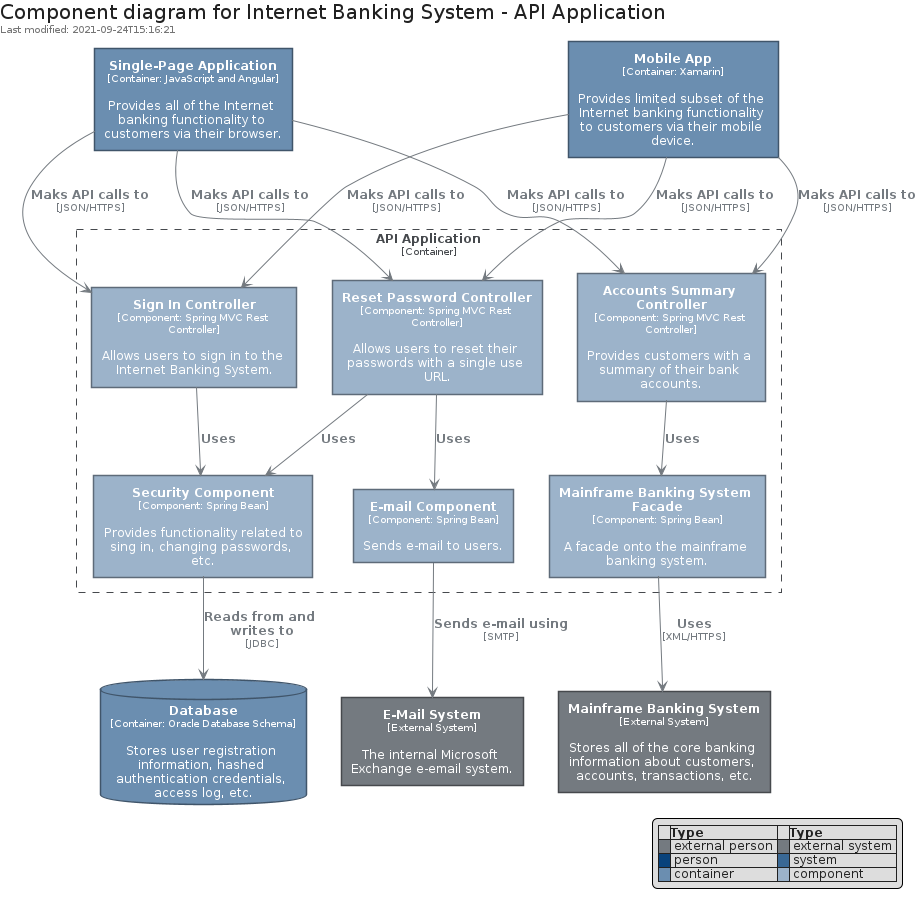

The diagram above was rendered by PlantUML. Its source (embedded in the PNG):
@startuml
' configures the library
!global $INCLUSION_MODE="local"
!global $LIB_BASE_LOCATION=".."

' loads the library's bootstrap
!include $LIB_BASE_LOCATION/bootstrap.puml

' loads the package bootstrap
include('c4model/bootstrap')


C4Legend()
Title("Component diagram for Internet Banking System - API Application")

include('c4model/Element/Database')
include('c4model/Element/ExternalSystem')
include('c4model/Element/Component')
include('c4model/Element/Container')
include('c4model/Boundary/ContainerBoundary')

Container("spa", "Single-Page Application", "Provides all of the Internet banking functionality to customers via their browser.", "JavaScript and Angular")
Container("ma", "Mobile App", "Provides limited subset of the Internet banking functionality to customers via their mobile device.", "Xamarin")
ContainerBoundary("api", "API Application") {
    Component("ctrl_signin", "Sign In Controller", "Allows users to sign in to the Internet Banking System.", "Spring MVC Rest Controller")
    Component("ctrl_password", "Reset Password Controller", "Allows users to reset their passwords with a single use URL.", "Spring MVC Rest Controller")
    Component("ctrl_accounts", "Accounts Summary Controller", "Provides customers with a summary of their bank accounts.", "Spring MVC Rest Controller")

    Component("bean_secu", "Security Component", "Provides functionality related to sing in, changing passwords, etc.", "Spring Bean")
    Component("bean_email", "E-mail Component", "Sends e-mail to users.", "Spring Bean")
    Component("bean_facade", "Mainframe Banking System Facade", "A facade onto the mainframe banking system.", "Spring Bean")

}
Database("db", "Database", "Stores user registration information, hashed authentication credentials, access log, etc.", "Oracle Database Schema")
ExternalSystem("mbs", "Mainframe Banking System", "Stores all of the core banking information about customers, accounts, transactions, etc.")
ExternalSystem("ems", "E-Mail System", "The internal Microsoft Exchange e-email system.")

spa --> ctrl_signin : C4Relationship("Maks API calls to", "JSON/HTTPS")
spa --> ctrl_password : C4Relationship("Maks API calls to", "JSON/HTTPS")
spa --> ctrl_accounts : C4Relationship("Maks API calls to", "JSON/HTTPS")

ma --> ctrl_signin : C4Relationship("Maks API calls to", "JSON/HTTPS")
ma --> ctrl_password : C4Relationship("Maks API calls to", "JSON/HTTPS")
ma --> ctrl_accounts : C4Relationship("Maks API calls to", "JSON/HTTPS")

ctrl_signin --> bean_secu : C4Relationship("Uses")

ctrl_password --> bean_secu : C4Relationship("Uses")
ctrl_password --> bean_email : C4Relationship("Uses")

ctrl_accounts --> bean_facade : C4Relationship("Uses")

bean_secu --> db : C4Relationship("Reads from and writes to", "JDBC")
bean_email --> ems : C4Relationship("Sends e-mail using", "SMTP")
bean_facade --> mbs : C4Relationship("Uses", "XML/HTTPS")

@enduml